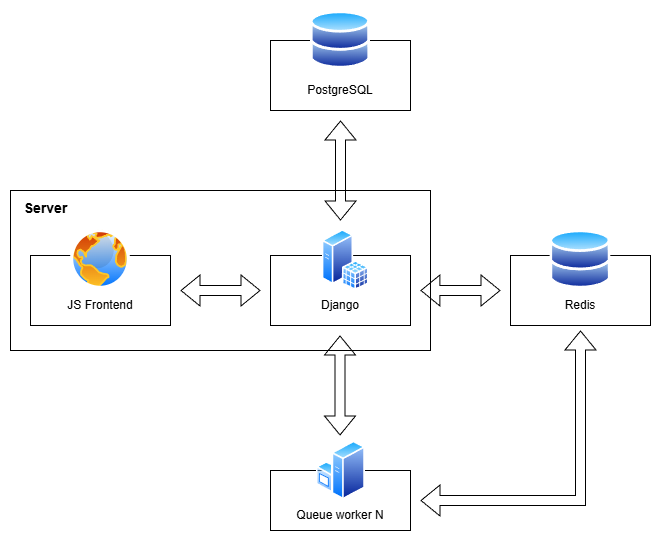

The diagram above was exported from draw.io. Its source (the exported page's mxGraphModel, read from the mxfile embedded in the PNG):
<mxGraphModel dx="2305" dy="1103" grid="1" gridSize="10" guides="1" tooltips="1" connect="1" arrows="1" fold="1" page="1" pageScale="1" pageWidth="827" pageHeight="1169" math="0" shadow="0">
  <root>
    <mxCell id="0" />
    <mxCell id="1" parent="0" />
    <mxCell id="9dC3A6iadAWyMK4YFFb_-2" value="&lt;b&gt;&lt;font style=&quot;font-size: 14px;&quot;&gt;&amp;nbsp; &amp;nbsp;Server&lt;/font&gt;&lt;/b&gt;&lt;div&gt;&lt;br&gt;&lt;/div&gt;&lt;div&gt;&lt;b&gt;&lt;font size=&quot;3&quot;&gt;&lt;br&gt;&lt;/font&gt;&lt;/b&gt;&lt;/div&gt;&lt;div&gt;&lt;b&gt;&lt;font size=&quot;3&quot;&gt;&lt;br&gt;&lt;/font&gt;&lt;/b&gt;&lt;/div&gt;&lt;div&gt;&lt;b&gt;&lt;font size=&quot;3&quot;&gt;&lt;br&gt;&lt;/font&gt;&lt;/b&gt;&lt;/div&gt;&lt;div&gt;&lt;b&gt;&lt;font size=&quot;3&quot;&gt;&lt;br&gt;&lt;/font&gt;&lt;/b&gt;&lt;/div&gt;&lt;div&gt;&lt;b&gt;&lt;font size=&quot;3&quot;&gt;&lt;br&gt;&lt;/font&gt;&lt;/b&gt;&lt;/div&gt;&lt;div&gt;&lt;br&gt;&lt;/div&gt;" style="rounded=0;whiteSpace=wrap;html=1;align=left;" vertex="1" parent="1">
      <mxGeometry x="140" y="440" width="420" height="160" as="geometry" />
    </mxCell>
    <mxCell id="9dC3A6iadAWyMK4YFFb_-33" value="" style="endArrow=classic;startArrow=classic;html=1;rounded=0;shape=flexArrow;fillColor=light-dark(transparent,#3399FF);" edge="1" parent="1">
      <mxGeometry width="50" height="50" relative="1" as="geometry">
        <mxPoint x="469.99629080118666" y="470" as="sourcePoint" />
        <mxPoint x="470" y="370" as="targetPoint" />
      </mxGeometry>
    </mxCell>
    <mxCell id="9dC3A6iadAWyMK4YFFb_-35" value="" style="endArrow=classic;startArrow=classic;html=1;rounded=0;shape=flexArrow;fillColor=light-dark(transparent,#3399FF);exitX=0.976;exitY=0.625;exitDx=0;exitDy=0;exitPerimeter=0;" edge="1" parent="1" source="9dC3A6iadAWyMK4YFFb_-2">
      <mxGeometry width="50" height="50" relative="1" as="geometry">
        <mxPoint x="580" y="500" as="sourcePoint" />
        <mxPoint x="630" y="540" as="targetPoint" />
      </mxGeometry>
    </mxCell>
    <mxCell id="9dC3A6iadAWyMK4YFFb_-36" value="" style="endArrow=classic;startArrow=classic;html=1;rounded=0;shape=flexArrow;fillColor=light-dark(transparent,#3399FF);" edge="1" parent="1">
      <mxGeometry width="50" height="50" relative="1" as="geometry">
        <mxPoint x="550" y="750" as="sourcePoint" />
        <mxPoint x="710" y="580" as="targetPoint" />
        <Array as="points">
          <mxPoint x="710" y="750" />
        </Array>
      </mxGeometry>
    </mxCell>
    <mxCell id="9dC3A6iadAWyMK4YFFb_-37" value="" style="endArrow=classic;startArrow=classic;html=1;rounded=0;shape=flexArrow;fillColor=light-dark(transparent,#3399FF);exitX=0.976;exitY=0.625;exitDx=0;exitDy=0;exitPerimeter=0;" edge="1" parent="1">
      <mxGeometry width="50" height="50" relative="1" as="geometry">
        <mxPoint x="310" y="540" as="sourcePoint" />
        <mxPoint x="390" y="540" as="targetPoint" />
      </mxGeometry>
    </mxCell>
    <mxCell id="9dC3A6iadAWyMK4YFFb_-39" value="" style="endArrow=classic;startArrow=classic;html=1;rounded=0;shape=flexArrow;fillColor=light-dark(transparent,#3399FF);" edge="1" parent="1">
      <mxGeometry width="50" height="50" relative="1" as="geometry">
        <mxPoint x="469.5" y="685" as="sourcePoint" />
        <mxPoint x="469.5" y="585" as="targetPoint" />
      </mxGeometry>
    </mxCell>
    <mxCell id="9dC3A6iadAWyMK4YFFb_-3" value="&lt;div&gt;&lt;br&gt;&lt;/div&gt;&lt;div&gt;&lt;br&gt;&lt;/div&gt;JS Frontend" style="rounded=0;whiteSpace=wrap;html=1;" vertex="1" parent="1">
      <mxGeometry x="160" y="505" width="140" height="70" as="geometry" />
    </mxCell>
    <mxCell id="9dC3A6iadAWyMK4YFFb_-40" value="" style="image;aspect=fixed;perimeter=ellipsePerimeter;html=1;align=center;shadow=0;dashed=0;spacingTop=3;image=img/lib/active_directory/internet_globe.svg;" vertex="1" parent="1">
      <mxGeometry x="200" y="479" width="60" height="60" as="geometry" />
    </mxCell>
    <mxCell id="9dC3A6iadAWyMK4YFFb_-4" value="&lt;div&gt;&lt;br&gt;&lt;/div&gt;&lt;div&gt;&lt;br&gt;&lt;/div&gt;Django" style="rounded=0;whiteSpace=wrap;html=1;" vertex="1" parent="1">
      <mxGeometry x="400" y="505" width="140" height="70" as="geometry" />
    </mxCell>
    <mxCell id="9dC3A6iadAWyMK4YFFb_-41" value="" style="image;aspect=fixed;perimeter=ellipsePerimeter;html=1;align=center;shadow=0;dashed=0;spacingTop=3;image=img/lib/active_directory/sql_server.svg;" vertex="1" parent="1">
      <mxGeometry x="451.73" y="479" width="46.97" height="61" as="geometry" />
    </mxCell>
    <mxCell id="9dC3A6iadAWyMK4YFFb_-16" value="&lt;br&gt;&lt;br&gt;PostgreSQL" style="rounded=0;whiteSpace=wrap;html=1;" vertex="1" parent="1">
      <mxGeometry x="400" y="290" width="140" height="70" as="geometry" />
    </mxCell>
    <mxCell id="9dC3A6iadAWyMK4YFFb_-42" value="" style="image;aspect=fixed;perimeter=ellipsePerimeter;html=1;align=center;shadow=0;dashed=0;spacingTop=3;image=img/lib/active_directory/databases.svg;" vertex="1" parent="1">
      <mxGeometry x="439.9" y="260" width="60.2" height="59" as="geometry" />
    </mxCell>
    <mxCell id="9dC3A6iadAWyMK4YFFb_-17" value="&lt;br&gt;&lt;br&gt;Redis" style="rounded=0;whiteSpace=wrap;html=1;" vertex="1" parent="1">
      <mxGeometry x="640" y="505" width="140" height="70" as="geometry" />
    </mxCell>
    <mxCell id="9dC3A6iadAWyMK4YFFb_-43" value="" style="image;aspect=fixed;perimeter=ellipsePerimeter;html=1;align=center;shadow=0;dashed=0;spacingTop=3;image=img/lib/active_directory/databases.svg;" vertex="1" parent="1">
      <mxGeometry x="679.39" y="479" width="61.23" height="60" as="geometry" />
    </mxCell>
    <mxCell id="9dC3A6iadAWyMK4YFFb_-45" value="" style="group" vertex="1" connectable="0" parent="1">
      <mxGeometry x="400" y="690" width="140" height="90" as="geometry" />
    </mxCell>
    <mxCell id="9dC3A6iadAWyMK4YFFb_-6" value="&lt;br&gt;&lt;br&gt;Queue worker N" style="rounded=0;whiteSpace=wrap;html=1;" vertex="1" parent="9dC3A6iadAWyMK4YFFb_-45">
      <mxGeometry y="30" width="140" height="60" as="geometry" />
    </mxCell>
    <mxCell id="9dC3A6iadAWyMK4YFFb_-44" value="" style="image;aspect=fixed;perimeter=ellipsePerimeter;html=1;align=center;shadow=0;dashed=0;spacingTop=3;image=img/lib/active_directory/windows_server.svg;" vertex="1" parent="9dC3A6iadAWyMK4YFFb_-45">
      <mxGeometry x="45.80000000000001" width="49.2" height="60" as="geometry" />
    </mxCell>
  </root>
</mxGraphModel>